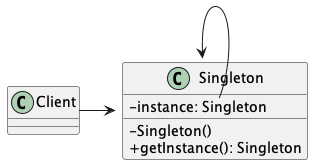

The diagram above was rendered by PlantUML. Its source (embedded in the PNG):
@startuml Singleton Structure
skinparam ClassAttributeIconSize 0

class Client

class Singleton {
  - instance: Singleton
  - Singleton()
  + getInstance(): Singleton
}

Singleton::instance --> Singleton

Client -> Singleton
@enduml